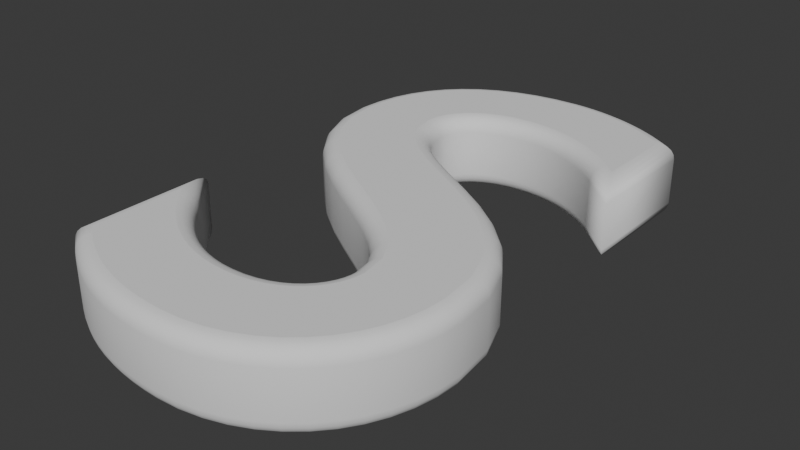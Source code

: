 # Source: S.blend  (saved by Blender 4.1.23; exported with 4.5.12 LTS)
import bpy
from mathutils import Matrix  # noqa: F401  (used for matrix-valued properties, if any)

bpy.ops.wm.read_factory_settings(use_empty=True)
scene = bpy.context.scene
scene.name = 'Scene'

# ---- collections
col_collection = bpy.data.collections.new('Collection'); scene.collection.children.link(col_collection)

# ---- world
world_world = bpy.data.worlds.new('World'); scene.world = world_world
world_world.use_nodes = True; world_world.node_tree.nodes.clear()
_N = world_world.node_tree.nodes; _L = world_world.node_tree.links
n0 = _N.new('ShaderNodeOutputWorld'); n0.name = 'World Output'; n0.location = (300, 300)
n1 = _N.new('ShaderNodeBackground'); n1.name = 'Background'; n1.location = (10, 300)
n1.inputs[0].default_value = (0.05088, 0.05088, 0.05088, 1.0)
_L.new(n1.outputs[0], n0.inputs[0])
n0.is_active_output = True
world_world.color = (0.05088, 0.05088, 0.05088)
world_world.use_sun_shadow = False
world_world.sun_shadow_jitter_overblur = 0.0

# ---- curves / text
txt_curve = bpy.data.curves.new('Curve', 'FONT')
txt_curve.dimensions = '2D'
txt_curve.body = 'S'
txt_curve.extrude = 0.03
txt_curve.bevel_depth = 0.02

# ---- objects
ob_text = bpy.data.objects.new('Text', txt_curve)

# ---- transforms, parenting, visibility, modifiers, constraints
ob_text.location = (0.0, 0.0, 0.0)

# ---- collection membership
col_collection.objects.link(ob_text)

# ---- scene / render settings (as saved in the file)
scene.frame_start = 1; scene.frame_end = 250; scene.frame_set(1)
scene.render.engine = 'BLENDER_EEVEE_NEXT'
scene.cycles.sampling_pattern = 'TABULATED_SOBOL'
scene.eevee.ray_tracing_options.trace_max_roughness = 0.0
bpy.context.view_layer.update()

# ---- added for rendering (the .blend has no active camera and no usable light): camera, sun
cam_auto = bpy.data.cameras.new('AutoCamera')
cam_auto.lens = 50.0
cam_auto.sensor_width = 36.0
cam_auto.clip_end = 1000.0
ob_auto_camera = bpy.data.objects.new('AutoCamera', cam_auto)
scene.collection.objects.link(ob_auto_camera)
ob_auto_camera.location = (0.972599, -0.546519, 0.591679)
ob_auto_camera.rotation_euler = (1.09748, -7.21219e-08, 0.694738)
scene.camera = ob_auto_camera
light_auto_sun = bpy.data.lights.new('AutoSun', 'SUN')
light_auto_sun.energy = 3.0
light_auto_sun.angle = 0.0523599
ob_auto_sun = bpy.data.objects.new('AutoSun', light_auto_sun)
scene.collection.objects.link(ob_auto_sun)
ob_auto_sun.rotation_euler = (0.872665, 0.174533, 0.523599)
bpy.context.view_layer.update()
